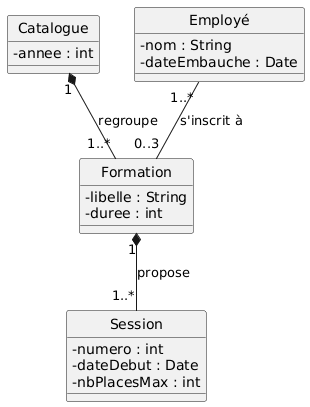

The diagram above was rendered by PlantUML. Its source (embedded in the PNG):
@startuml
skinparam style strictuml
skinparam classAttributeIconSize 0

class Catalogue {
    - annee : int
}

class Formation {
    - libelle : String
    - duree : int
}

class Session {
    - numero : int
    - dateDebut : Date
    - nbPlacesMax : int
}

class Employé {
    - nom : String
    - dateEmbauche : Date
}


' Relations avec phrases de lecture
Catalogue "1" *-- "1..*" Formation : "regroupe"
Formation "1" *-- "1..*" Session : "propose"
Employé "1..*" -- "0..3" Formation : "s'inscrit à"
@enduml